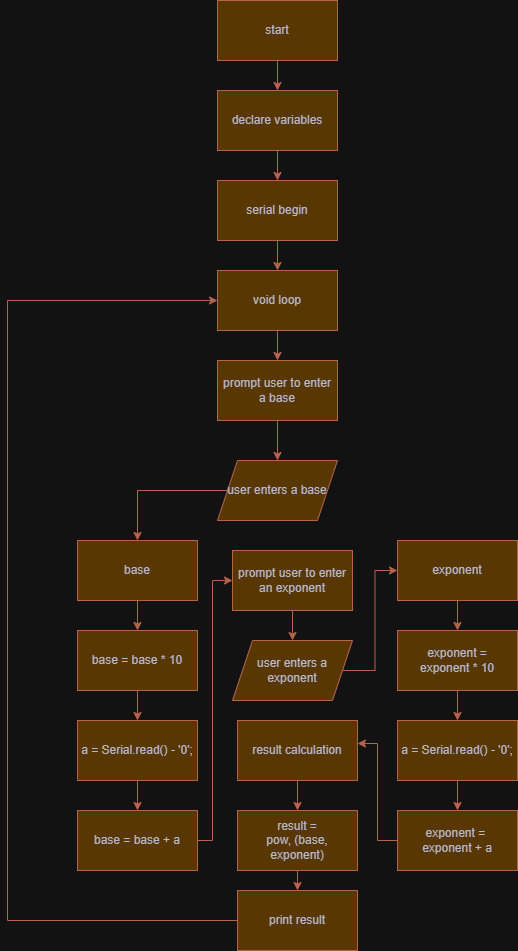

The diagram above was exported from draw.io. Its source (the exported page's mxGraphModel, read from the mxfile embedded in the PNG):
<mxGraphModel dx="1418" dy="807" grid="1" gridSize="10" guides="1" tooltips="1" connect="1" arrows="1" fold="1" page="1" pageScale="1" pageWidth="850" pageHeight="1100" math="0" shadow="0">
  <root>
    <mxCell id="0" />
    <mxCell id="1" parent="0" />
    <mxCell id="siZOzUTrFvOfiDB6adVR-21" edge="1" parent="1" source="siZOzUTrFvOfiDB6adVR-1" style="edgeStyle=orthogonalEdgeStyle;rounded=0;orthogonalLoop=1;jettySize=auto;html=1;exitX=0.5;exitY=1;exitDx=0;exitDy=0;entryX=0.5;entryY=0;entryDx=0;entryDy=0;strokeColor=#E07A5F;fontColor=#393C56;fillColor=#F2CC8F;" target="siZOzUTrFvOfiDB6adVR-2">
      <mxGeometry relative="1" as="geometry" />
    </mxCell>
    <mxCell id="siZOzUTrFvOfiDB6adVR-1" parent="1" style="rounded=0;whiteSpace=wrap;html=1;labelBackgroundColor=none;fillColor=#F2CC8F;strokeColor=#E07A5F;fontColor=#393C56;" value="start" vertex="1">
      <mxGeometry height="60" width="120" x="350" y="110" as="geometry" />
    </mxCell>
    <mxCell id="siZOzUTrFvOfiDB6adVR-22" edge="1" parent="1" source="siZOzUTrFvOfiDB6adVR-2" style="edgeStyle=orthogonalEdgeStyle;rounded=0;orthogonalLoop=1;jettySize=auto;html=1;exitX=0.5;exitY=1;exitDx=0;exitDy=0;entryX=0.5;entryY=0;entryDx=0;entryDy=0;strokeColor=#E07A5F;fontColor=#393C56;fillColor=#F2CC8F;" target="siZOzUTrFvOfiDB6adVR-3">
      <mxGeometry relative="1" as="geometry" />
    </mxCell>
    <mxCell id="siZOzUTrFvOfiDB6adVR-2" parent="1" style="rounded=0;whiteSpace=wrap;html=1;labelBackgroundColor=none;fillColor=#F2CC8F;strokeColor=#E07A5F;fontColor=#393C56;" value="declare variables" vertex="1">
      <mxGeometry height="60" width="120" x="350" y="200" as="geometry" />
    </mxCell>
    <mxCell id="siZOzUTrFvOfiDB6adVR-23" edge="1" parent="1" source="siZOzUTrFvOfiDB6adVR-3" style="edgeStyle=orthogonalEdgeStyle;rounded=0;orthogonalLoop=1;jettySize=auto;html=1;exitX=0.5;exitY=1;exitDx=0;exitDy=0;entryX=0.5;entryY=0;entryDx=0;entryDy=0;strokeColor=#E07A5F;fontColor=#393C56;fillColor=#F2CC8F;" target="siZOzUTrFvOfiDB6adVR-4">
      <mxGeometry relative="1" as="geometry" />
    </mxCell>
    <mxCell id="siZOzUTrFvOfiDB6adVR-3" parent="1" style="rounded=0;whiteSpace=wrap;html=1;labelBackgroundColor=none;fillColor=#F2CC8F;strokeColor=#E07A5F;fontColor=#393C56;" value="serial begin" vertex="1">
      <mxGeometry height="60" width="120" x="350" y="290" as="geometry" />
    </mxCell>
    <mxCell id="siZOzUTrFvOfiDB6adVR-24" edge="1" parent="1" source="siZOzUTrFvOfiDB6adVR-4" style="edgeStyle=orthogonalEdgeStyle;rounded=0;orthogonalLoop=1;jettySize=auto;html=1;exitX=0.5;exitY=1;exitDx=0;exitDy=0;entryX=0.5;entryY=0;entryDx=0;entryDy=0;strokeColor=#E07A5F;fontColor=#393C56;fillColor=#F2CC8F;" target="siZOzUTrFvOfiDB6adVR-6">
      <mxGeometry relative="1" as="geometry" />
    </mxCell>
    <mxCell id="siZOzUTrFvOfiDB6adVR-4" parent="1" style="rounded=0;whiteSpace=wrap;html=1;strokeColor=#E07A5F;fontColor=#393C56;fillColor=#F2CC8F;" value="void loop" vertex="1">
      <mxGeometry height="60" width="120" x="350" y="380" as="geometry" />
    </mxCell>
    <mxCell id="siZOzUTrFvOfiDB6adVR-26" edge="1" parent="1" source="siZOzUTrFvOfiDB6adVR-5" style="edgeStyle=orthogonalEdgeStyle;rounded=0;orthogonalLoop=1;jettySize=auto;html=1;exitX=0;exitY=0.5;exitDx=0;exitDy=0;entryX=0.5;entryY=0;entryDx=0;entryDy=0;strokeColor=#E07A5F;fontColor=#393C56;fillColor=#F2CC8F;" target="siZOzUTrFvOfiDB6adVR-10">
      <mxGeometry relative="1" as="geometry" />
    </mxCell>
    <mxCell id="siZOzUTrFvOfiDB6adVR-5" parent="1" style="shape=parallelogram;perimeter=parallelogramPerimeter;whiteSpace=wrap;html=1;fixedSize=1;strokeColor=#E07A5F;fontColor=#393C56;fillColor=#F2CC8F;" value="user enters a base" vertex="1">
      <mxGeometry height="60" width="120" x="350" y="570" as="geometry" />
    </mxCell>
    <mxCell id="siZOzUTrFvOfiDB6adVR-25" edge="1" parent="1" source="siZOzUTrFvOfiDB6adVR-6" style="edgeStyle=orthogonalEdgeStyle;rounded=0;orthogonalLoop=1;jettySize=auto;html=1;exitX=0.5;exitY=1;exitDx=0;exitDy=0;entryX=0.5;entryY=0;entryDx=0;entryDy=0;strokeColor=#E07A5F;fontColor=#393C56;fillColor=#F2CC8F;" target="siZOzUTrFvOfiDB6adVR-5">
      <mxGeometry relative="1" as="geometry" />
    </mxCell>
    <mxCell id="siZOzUTrFvOfiDB6adVR-6" parent="1" style="rounded=0;whiteSpace=wrap;html=1;strokeColor=#E07A5F;fontColor=#393C56;fillColor=#F2CC8F;" value="prompt user to enter a base" vertex="1">
      <mxGeometry height="60" width="120" x="350" y="470" as="geometry" />
    </mxCell>
    <mxCell id="siZOzUTrFvOfiDB6adVR-30" edge="1" parent="1" source="siZOzUTrFvOfiDB6adVR-7" style="edgeStyle=orthogonalEdgeStyle;rounded=0;orthogonalLoop=1;jettySize=auto;html=1;exitX=1;exitY=0.5;exitDx=0;exitDy=0;entryX=0;entryY=0.5;entryDx=0;entryDy=0;strokeColor=#E07A5F;fontColor=#393C56;fillColor=#F2CC8F;" target="siZOzUTrFvOfiDB6adVR-11">
      <mxGeometry relative="1" as="geometry">
        <Array as="points">
          <mxPoint x="345" y="950" />
          <mxPoint x="345" y="690" />
        </Array>
      </mxGeometry>
    </mxCell>
    <mxCell id="siZOzUTrFvOfiDB6adVR-7" parent="1" style="rounded=0;whiteSpace=wrap;html=1;strokeColor=#E07A5F;fontColor=#393C56;fillColor=#F2CC8F;" value="base = base + a" vertex="1">
      <mxGeometry height="60" width="120" x="210" y="920" as="geometry" />
    </mxCell>
    <mxCell id="siZOzUTrFvOfiDB6adVR-29" edge="1" parent="1" source="siZOzUTrFvOfiDB6adVR-8" style="edgeStyle=orthogonalEdgeStyle;rounded=0;orthogonalLoop=1;jettySize=auto;html=1;exitX=0.5;exitY=1;exitDx=0;exitDy=0;entryX=0.5;entryY=0;entryDx=0;entryDy=0;strokeColor=#E07A5F;fontColor=#393C56;fillColor=#F2CC8F;" target="siZOzUTrFvOfiDB6adVR-7">
      <mxGeometry relative="1" as="geometry" />
    </mxCell>
    <mxCell id="siZOzUTrFvOfiDB6adVR-8" parent="1" style="rounded=0;whiteSpace=wrap;html=1;strokeColor=#E07A5F;fontColor=#393C56;fillColor=#F2CC8F;" value="a = Serial.read() - '0';" vertex="1">
      <mxGeometry height="60" width="120" x="210" y="830" as="geometry" />
    </mxCell>
    <mxCell id="siZOzUTrFvOfiDB6adVR-28" edge="1" parent="1" source="siZOzUTrFvOfiDB6adVR-9" style="edgeStyle=orthogonalEdgeStyle;rounded=0;orthogonalLoop=1;jettySize=auto;html=1;exitX=0.5;exitY=1;exitDx=0;exitDy=0;entryX=0.5;entryY=0;entryDx=0;entryDy=0;strokeColor=#E07A5F;fontColor=#393C56;fillColor=#F2CC8F;" target="siZOzUTrFvOfiDB6adVR-8">
      <mxGeometry relative="1" as="geometry" />
    </mxCell>
    <mxCell id="siZOzUTrFvOfiDB6adVR-9" parent="1" style="rounded=0;whiteSpace=wrap;html=1;strokeColor=#E07A5F;fontColor=#393C56;fillColor=#F2CC8F;" value="base = base * 10" vertex="1">
      <mxGeometry height="60" width="120" x="210" y="740" as="geometry" />
    </mxCell>
    <mxCell id="siZOzUTrFvOfiDB6adVR-27" edge="1" parent="1" source="siZOzUTrFvOfiDB6adVR-10" style="edgeStyle=orthogonalEdgeStyle;rounded=0;orthogonalLoop=1;jettySize=auto;html=1;exitX=0.5;exitY=1;exitDx=0;exitDy=0;entryX=0.5;entryY=0;entryDx=0;entryDy=0;strokeColor=#E07A5F;fontColor=#393C56;fillColor=#F2CC8F;" target="siZOzUTrFvOfiDB6adVR-9">
      <mxGeometry relative="1" as="geometry" />
    </mxCell>
    <mxCell id="siZOzUTrFvOfiDB6adVR-10" parent="1" style="rounded=0;whiteSpace=wrap;html=1;strokeColor=#E07A5F;fontColor=#393C56;fillColor=#F2CC8F;" value="base" vertex="1">
      <mxGeometry height="60" width="120" x="210" y="650" as="geometry" />
    </mxCell>
    <mxCell id="siZOzUTrFvOfiDB6adVR-31" edge="1" parent="1" source="siZOzUTrFvOfiDB6adVR-11" style="edgeStyle=orthogonalEdgeStyle;rounded=0;orthogonalLoop=1;jettySize=auto;html=1;exitX=0.5;exitY=1;exitDx=0;exitDy=0;entryX=0.5;entryY=0;entryDx=0;entryDy=0;strokeColor=#E07A5F;fontColor=#393C56;fillColor=#F2CC8F;" target="siZOzUTrFvOfiDB6adVR-13">
      <mxGeometry relative="1" as="geometry" />
    </mxCell>
    <mxCell id="siZOzUTrFvOfiDB6adVR-11" parent="1" style="rounded=0;whiteSpace=wrap;html=1;strokeColor=#E07A5F;fontColor=#393C56;fillColor=#F2CC8F;" value="prompt user to enter an exponent" vertex="1">
      <mxGeometry height="60" width="120" x="365" y="660" as="geometry" />
    </mxCell>
    <mxCell id="siZOzUTrFvOfiDB6adVR-32" edge="1" parent="1" source="siZOzUTrFvOfiDB6adVR-13" style="edgeStyle=orthogonalEdgeStyle;rounded=0;orthogonalLoop=1;jettySize=auto;html=1;exitX=1;exitY=0.5;exitDx=0;exitDy=0;entryX=0;entryY=0.5;entryDx=0;entryDy=0;strokeColor=#E07A5F;fontColor=#393C56;fillColor=#F2CC8F;" target="siZOzUTrFvOfiDB6adVR-17">
      <mxGeometry relative="1" as="geometry" />
    </mxCell>
    <mxCell id="siZOzUTrFvOfiDB6adVR-13" parent="1" style="shape=parallelogram;perimeter=parallelogramPerimeter;whiteSpace=wrap;html=1;fixedSize=1;strokeColor=#E07A5F;fontColor=#393C56;fillColor=#F2CC8F;" value="user enters a exponent" vertex="1">
      <mxGeometry height="60" width="120" x="365" y="750" as="geometry" />
    </mxCell>
    <mxCell id="siZOzUTrFvOfiDB6adVR-14" parent="1" style="rounded=0;whiteSpace=wrap;html=1;strokeColor=#E07A5F;fontColor=#393C56;fillColor=#F2CC8F;" value="exponent =&amp;nbsp;&lt;div&gt;exponent + a&lt;/div&gt;" vertex="1">
      <mxGeometry height="60" width="120" x="530" y="920" as="geometry" />
    </mxCell>
    <mxCell id="siZOzUTrFvOfiDB6adVR-35" edge="1" parent="1" source="siZOzUTrFvOfiDB6adVR-15" style="edgeStyle=orthogonalEdgeStyle;rounded=0;orthogonalLoop=1;jettySize=auto;html=1;exitX=0.5;exitY=1;exitDx=0;exitDy=0;entryX=0.5;entryY=0;entryDx=0;entryDy=0;strokeColor=#E07A5F;fontColor=#393C56;fillColor=#F2CC8F;" target="siZOzUTrFvOfiDB6adVR-14">
      <mxGeometry relative="1" as="geometry" />
    </mxCell>
    <mxCell id="siZOzUTrFvOfiDB6adVR-15" parent="1" style="rounded=0;whiteSpace=wrap;html=1;strokeColor=#E07A5F;fontColor=#393C56;fillColor=#F2CC8F;" value="a = Serial.read() - '0';" vertex="1">
      <mxGeometry height="60" width="120" x="530" y="830" as="geometry" />
    </mxCell>
    <mxCell id="siZOzUTrFvOfiDB6adVR-34" edge="1" parent="1" source="siZOzUTrFvOfiDB6adVR-16" style="edgeStyle=orthogonalEdgeStyle;rounded=0;orthogonalLoop=1;jettySize=auto;html=1;exitX=0.5;exitY=1;exitDx=0;exitDy=0;entryX=0.5;entryY=0;entryDx=0;entryDy=0;strokeColor=#E07A5F;fontColor=#393C56;fillColor=#F2CC8F;" target="siZOzUTrFvOfiDB6adVR-15">
      <mxGeometry relative="1" as="geometry" />
    </mxCell>
    <mxCell id="siZOzUTrFvOfiDB6adVR-16" parent="1" style="rounded=0;whiteSpace=wrap;html=1;strokeColor=#E07A5F;fontColor=#393C56;fillColor=#F2CC8F;" value="exponent = &lt;br&gt;exponent * 10" vertex="1">
      <mxGeometry height="60" width="120" x="530" y="740" as="geometry" />
    </mxCell>
    <mxCell id="siZOzUTrFvOfiDB6adVR-33" edge="1" parent="1" source="siZOzUTrFvOfiDB6adVR-17" style="edgeStyle=orthogonalEdgeStyle;rounded=0;orthogonalLoop=1;jettySize=auto;html=1;exitX=0.5;exitY=1;exitDx=0;exitDy=0;entryX=0.5;entryY=0;entryDx=0;entryDy=0;strokeColor=#E07A5F;fontColor=#393C56;fillColor=#F2CC8F;" target="siZOzUTrFvOfiDB6adVR-16">
      <mxGeometry relative="1" as="geometry" />
    </mxCell>
    <mxCell id="siZOzUTrFvOfiDB6adVR-17" parent="1" style="rounded=0;whiteSpace=wrap;html=1;strokeColor=#E07A5F;fontColor=#393C56;fillColor=#F2CC8F;" value="exponent" vertex="1">
      <mxGeometry height="60" width="120" x="530" y="650" as="geometry" />
    </mxCell>
    <mxCell id="siZOzUTrFvOfiDB6adVR-37" edge="1" parent="1" source="siZOzUTrFvOfiDB6adVR-18" style="edgeStyle=orthogonalEdgeStyle;rounded=0;orthogonalLoop=1;jettySize=auto;html=1;exitX=0.5;exitY=1;exitDx=0;exitDy=0;entryX=0.5;entryY=0;entryDx=0;entryDy=0;strokeColor=#E07A5F;fontColor=#393C56;fillColor=#F2CC8F;" target="siZOzUTrFvOfiDB6adVR-19">
      <mxGeometry relative="1" as="geometry" />
    </mxCell>
    <mxCell id="siZOzUTrFvOfiDB6adVR-18" parent="1" style="rounded=0;whiteSpace=wrap;html=1;strokeColor=#E07A5F;fontColor=#393C56;fillColor=#F2CC8F;" value="result calculation" vertex="1">
      <mxGeometry height="60" width="120" x="370" y="830" as="geometry" />
    </mxCell>
    <mxCell id="siZOzUTrFvOfiDB6adVR-39" edge="1" parent="1" source="siZOzUTrFvOfiDB6adVR-19" style="edgeStyle=orthogonalEdgeStyle;rounded=0;orthogonalLoop=1;jettySize=auto;html=1;exitX=0.5;exitY=1;exitDx=0;exitDy=0;entryX=0.5;entryY=0;entryDx=0;entryDy=0;strokeColor=#E07A5F;fontColor=#393C56;fillColor=#F2CC8F;" target="siZOzUTrFvOfiDB6adVR-20">
      <mxGeometry relative="1" as="geometry" />
    </mxCell>
    <mxCell id="siZOzUTrFvOfiDB6adVR-19" parent="1" style="rounded=0;whiteSpace=wrap;html=1;strokeColor=#E07A5F;fontColor=#393C56;fillColor=#F2CC8F;" value="result =&lt;div&gt;&lt;span style=&quot;background-color: transparent; color: light-dark(rgb(57, 60, 86), rgb(182, 184, 207));&quot;&gt;pow, (base, exponent)&lt;/span&gt;&lt;/div&gt;" vertex="1">
      <mxGeometry height="60" width="120" x="370" y="920" as="geometry" />
    </mxCell>
    <mxCell id="siZOzUTrFvOfiDB6adVR-40" edge="1" parent="1" source="siZOzUTrFvOfiDB6adVR-20" style="edgeStyle=orthogonalEdgeStyle;rounded=0;orthogonalLoop=1;jettySize=auto;html=1;exitX=0;exitY=0.5;exitDx=0;exitDy=0;entryX=0;entryY=0.5;entryDx=0;entryDy=0;strokeColor=#E07A5F;fontColor=#393C56;fillColor=#F2CC8F;exitPerimeter=0;" target="siZOzUTrFvOfiDB6adVR-4">
      <mxGeometry relative="1" as="geometry">
        <Array as="points">
          <mxPoint x="140" y="1030" />
          <mxPoint x="140" y="410" />
        </Array>
        <mxPoint x="365" y="1030" as="sourcePoint" />
        <mxPoint x="345" y="410" as="targetPoint" />
      </mxGeometry>
    </mxCell>
    <mxCell id="siZOzUTrFvOfiDB6adVR-20" parent="1" style="rounded=0;whiteSpace=wrap;html=1;strokeColor=#E07A5F;fontColor=#393C56;fillColor=#F2CC8F;" value="print result" vertex="1">
      <mxGeometry height="60" width="120" x="370" y="1000" as="geometry" />
    </mxCell>
    <mxCell id="siZOzUTrFvOfiDB6adVR-36" edge="1" parent="1" source="siZOzUTrFvOfiDB6adVR-14" style="edgeStyle=orthogonalEdgeStyle;rounded=0;orthogonalLoop=1;jettySize=auto;html=1;exitX=0;exitY=0.5;exitDx=0;exitDy=0;entryX=1;entryY=0.383;entryDx=0;entryDy=0;entryPerimeter=0;strokeColor=#E07A5F;fontColor=#393C56;fillColor=#F2CC8F;" target="siZOzUTrFvOfiDB6adVR-18">
      <mxGeometry relative="1" as="geometry" />
    </mxCell>
  </root>
</mxGraphModel>